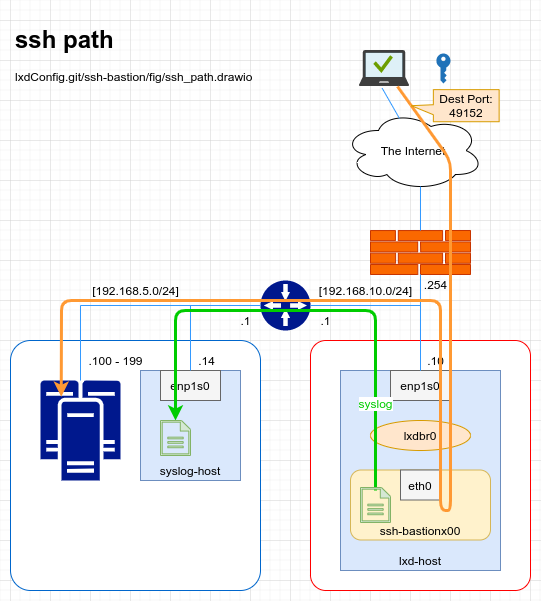

The diagram above was exported from draw.io. Its source (the exported page's mxGraphModel, read from the mxfile embedded in the PNG):
<mxGraphModel dx="1350" dy="816" grid="1" gridSize="10" guides="1" tooltips="1" connect="1" arrows="1" fold="1" page="1" pageScale="1" pageWidth="827" pageHeight="1169" math="0" shadow="0">
  <root>
    <mxCell id="0" />
    <mxCell id="1" parent="0" />
    <mxCell id="MrNZiNF0pufJf9xXKDcz-1" value="The Internet" style="ellipse;shape=cloud;whiteSpace=wrap;html=1;" vertex="1" parent="1">
      <mxGeometry x="373" y="130" width="140" height="80" as="geometry" />
    </mxCell>
    <mxCell id="MrNZiNF0pufJf9xXKDcz-2" value="" style="aspect=fixed;html=1;points=[];align=center;image;fontSize=12;image=img/lib/mscae/Managed_Desktop.svg;" vertex="1" parent="1">
      <mxGeometry x="389" y="70" width="50" height="36" as="geometry" />
    </mxCell>
    <mxCell id="MrNZiNF0pufJf9xXKDcz-3" value="&lt;h1&gt;ssh path&lt;/h1&gt;&lt;p&gt;lxdConfig.git/ssh-bastion/fig/ssh_path.drawio&lt;/p&gt;" style="text;html=1;strokeColor=none;fillColor=none;spacing=5;spacingTop=-20;whiteSpace=wrap;overflow=hidden;rounded=0;" vertex="1" parent="1">
      <mxGeometry x="40" y="40" width="280" height="80" as="geometry" />
    </mxCell>
    <mxCell id="MrNZiNF0pufJf9xXKDcz-4" value="" style="pointerEvents=1;shadow=0;dashed=0;html=1;strokeColor=#C73500;labelPosition=center;verticalLabelPosition=bottom;verticalAlign=top;align=center;fillColor=#fa6800;shape=mxgraph.mscae.enterprise.firewall;fontColor=#ffffff;" vertex="1" parent="1">
      <mxGeometry x="400" y="250" width="100" height="44" as="geometry" />
    </mxCell>
    <mxCell id="MrNZiNF0pufJf9xXKDcz-5" value="" style="rounded=1;whiteSpace=wrap;html=1;strokeColor=#FF0000;arcSize=7;" vertex="1" parent="1">
      <mxGeometry x="340" y="360" width="220" height="250" as="geometry" />
    </mxCell>
    <mxCell id="MrNZiNF0pufJf9xXKDcz-6" value="lxd-host" style="rounded=0;whiteSpace=wrap;html=1;strokeColor=#6c8ebf;fillColor=#dae8fc;align=center;verticalAlign=bottom;" vertex="1" parent="1">
      <mxGeometry x="370" y="390" width="160" height="200" as="geometry" />
    </mxCell>
    <mxCell id="MrNZiNF0pufJf9xXKDcz-7" value="ssh-bastionx00" style="rounded=1;whiteSpace=wrap;html=1;strokeColor=#d6b656;fillColor=#fff2cc;verticalAlign=bottom;" vertex="1" parent="1">
      <mxGeometry x="380" y="489.5" width="140" height="70" as="geometry" />
    </mxCell>
    <mxCell id="MrNZiNF0pufJf9xXKDcz-8" value="enp1s0" style="rounded=0;strokeColor=#666666;fillColor=#f5f5f5;html=1;whiteSpace=wrap;fontSize=12;" vertex="1" parent="1">
      <mxGeometry x="420" y="390" width="60" height="30" as="geometry" />
    </mxCell>
    <mxCell id="MrNZiNF0pufJf9xXKDcz-9" value="lxdbr0" style="ellipse;whiteSpace=wrap;strokeColor=#d79b00;fontSize=12;fillColor=#ffe6cc;html=1;" vertex="1" parent="1">
      <mxGeometry x="400" y="440" width="100" height="30" as="geometry" />
    </mxCell>
    <mxCell id="MrNZiNF0pufJf9xXKDcz-10" value="eth0" style="rounded=0;strokeColor=#666666;fillColor=#f5f5f5;html=1;whiteSpace=wrap;fontSize=12;" vertex="1" parent="1">
      <mxGeometry x="430" y="489.5" width="40" height="30" as="geometry" />
    </mxCell>
    <mxCell id="MrNZiNF0pufJf9xXKDcz-13" value="" style="rounded=1;whiteSpace=wrap;html=1;strokeColor=#0066CC;arcSize=8;" vertex="1" parent="1">
      <mxGeometry x="40" y="360" width="250" height="250" as="geometry" />
    </mxCell>
    <mxCell id="MrNZiNF0pufJf9xXKDcz-14" value="" style="aspect=fixed;pointerEvents=1;shadow=0;dashed=0;html=1;strokeColor=none;labelPosition=center;verticalLabelPosition=bottom;verticalAlign=top;align=center;fillColor=#00188D;shape=mxgraph.mscae.enterprise.gateway;fontSize=12;fontColor=#000000;" vertex="1" parent="1">
      <mxGeometry x="290" y="300" width="50" height="50" as="geometry" />
    </mxCell>
    <mxCell id="MrNZiNF0pufJf9xXKDcz-17" value="" style="aspect=fixed;pointerEvents=1;shadow=0;dashed=0;html=1;strokeColor=none;labelPosition=center;verticalLabelPosition=bottom;verticalAlign=top;align=center;fillColor=#00188D;shape=mxgraph.mscae.enterprise.cluster_server;fontSize=12;fontColor=#000000;" vertex="1" parent="1">
      <mxGeometry x="70" y="400" width="80" height="100" as="geometry" />
    </mxCell>
    <mxCell id="MrNZiNF0pufJf9xXKDcz-11" value="syslog-host" style="rounded=0;whiteSpace=wrap;html=1;strokeColor=#6c8ebf;fillColor=#dae8fc;align=center;verticalAlign=bottom;" vertex="1" parent="1">
      <mxGeometry x="170" y="390" width="100" height="110" as="geometry" />
    </mxCell>
    <mxCell id="MrNZiNF0pufJf9xXKDcz-12" value="enp1s0" style="rounded=0;strokeColor=#666666;fillColor=#f5f5f5;html=1;whiteSpace=wrap;fontSize=12;" vertex="1" parent="1">
      <mxGeometry x="190" y="390" width="60" height="30" as="geometry" />
    </mxCell>
    <mxCell id="MrNZiNF0pufJf9xXKDcz-18" value="" style="endArrow=none;html=1;fontSize=12;entryX=0.454;entryY=1.048;entryDx=0;entryDy=0;entryPerimeter=0;exitX=0.4;exitY=0.1;exitDx=0;exitDy=0;exitPerimeter=0;fontColor=#3399FF;strokeColor=#3399FF;" edge="1" parent="1" source="MrNZiNF0pufJf9xXKDcz-1" target="MrNZiNF0pufJf9xXKDcz-2">
      <mxGeometry width="50" height="50" relative="1" as="geometry">
        <mxPoint x="290" y="290" as="sourcePoint" />
        <mxPoint x="340" y="240" as="targetPoint" />
      </mxGeometry>
    </mxCell>
    <mxCell id="MrNZiNF0pufJf9xXKDcz-19" value="" style="endArrow=none;html=1;fontSize=12;entryX=0.5;entryY=0;entryDx=0;entryDy=0;entryPerimeter=0;exitX=0.55;exitY=0.95;exitDx=0;exitDy=0;exitPerimeter=0;fontColor=#3399FF;strokeColor=#3399FF;" edge="1" parent="1" source="MrNZiNF0pufJf9xXKDcz-1" target="MrNZiNF0pufJf9xXKDcz-4">
      <mxGeometry width="50" height="50" relative="1" as="geometry">
        <mxPoint x="482" y="138" as="sourcePoint" />
        <mxPoint x="542.7" y="97.72799999999995" as="targetPoint" />
      </mxGeometry>
    </mxCell>
    <mxCell id="MrNZiNF0pufJf9xXKDcz-20" value="" style="endArrow=none;html=1;fontSize=12;entryX=0.5;entryY=0;entryDx=0;entryDy=0;exitX=0.5;exitY=1;exitDx=0;exitDy=0;exitPerimeter=0;fontColor=#3399FF;strokeColor=#3399FF;" edge="1" parent="1" source="MrNZiNF0pufJf9xXKDcz-4" target="MrNZiNF0pufJf9xXKDcz-8">
      <mxGeometry width="50" height="50" relative="1" as="geometry">
        <mxPoint x="497" y="206" as="sourcePoint" />
        <mxPoint x="495" y="266" as="targetPoint" />
      </mxGeometry>
    </mxCell>
    <mxCell id="MrNZiNF0pufJf9xXKDcz-21" value="" style="endArrow=none;html=1;fontSize=12;entryX=0.5;entryY=0;entryDx=0;entryDy=0;exitX=1;exitY=0.5;exitDx=0;exitDy=0;exitPerimeter=0;fontColor=#3399FF;strokeColor=#3399FF;edgeStyle=orthogonalEdgeStyle;rounded=0;" edge="1" parent="1" source="MrNZiNF0pufJf9xXKDcz-14" target="MrNZiNF0pufJf9xXKDcz-8">
      <mxGeometry width="50" height="50" relative="1" as="geometry">
        <mxPoint x="495" y="310" as="sourcePoint" />
        <mxPoint x="460" y="480" as="targetPoint" />
      </mxGeometry>
    </mxCell>
    <mxCell id="MrNZiNF0pufJf9xXKDcz-22" value="" style="endArrow=none;html=1;fontSize=12;entryX=0.5;entryY=0;entryDx=0;entryDy=0;exitX=0;exitY=0.5;exitDx=0;exitDy=0;exitPerimeter=0;fontColor=#3399FF;strokeColor=#3399FF;edgeStyle=orthogonalEdgeStyle;rounded=0;entryPerimeter=0;" edge="1" parent="1" source="MrNZiNF0pufJf9xXKDcz-14" target="MrNZiNF0pufJf9xXKDcz-17">
      <mxGeometry width="50" height="50" relative="1" as="geometry">
        <mxPoint x="349.8499999999999" y="340" as="sourcePoint" />
        <mxPoint x="460" y="480" as="targetPoint" />
      </mxGeometry>
    </mxCell>
    <mxCell id="MrNZiNF0pufJf9xXKDcz-23" value="" style="endArrow=none;html=1;fontSize=12;entryX=0.5;entryY=0;entryDx=0;entryDy=0;exitX=0;exitY=0.5;exitDx=0;exitDy=0;exitPerimeter=0;fontColor=#3399FF;strokeColor=#3399FF;edgeStyle=orthogonalEdgeStyle;rounded=0;" edge="1" parent="1" source="MrNZiNF0pufJf9xXKDcz-14" target="MrNZiNF0pufJf9xXKDcz-12">
      <mxGeometry width="50" height="50" relative="1" as="geometry">
        <mxPoint x="300" y="335" as="sourcePoint" />
        <mxPoint x="120" y="500" as="targetPoint" />
      </mxGeometry>
    </mxCell>
    <mxCell id="MrNZiNF0pufJf9xXKDcz-24" value="" style="pointerEvents=1;shadow=0;dashed=0;html=1;strokeColor=none;labelPosition=center;verticalLabelPosition=bottom;verticalAlign=top;outlineConnect=0;align=center;shape=mxgraph.office.security.key_permissions;fillColor=#2072B8;fontSize=12;fontColor=#3399FF;" vertex="1" parent="1">
      <mxGeometry x="465.85" y="73" width="14.15" height="30" as="geometry" />
    </mxCell>
    <mxCell id="MrNZiNF0pufJf9xXKDcz-25" value="[192.168.10.0/24]" style="text;html=1;strokeColor=none;fillColor=none;align=center;verticalAlign=middle;whiteSpace=wrap;rounded=0;fontSize=12;" vertex="1" parent="1">
      <mxGeometry x="340" y="300" width="111" height="20" as="geometry" />
    </mxCell>
    <mxCell id="MrNZiNF0pufJf9xXKDcz-26" value="[192.168.5.0/24]" style="text;html=1;strokeColor=none;fillColor=none;align=center;verticalAlign=middle;whiteSpace=wrap;rounded=0;fontSize=12;" vertex="1" parent="1">
      <mxGeometry x="109.5" y="300" width="111" height="20" as="geometry" />
    </mxCell>
    <mxCell id="MrNZiNF0pufJf9xXKDcz-27" value=".14" style="text;html=1;strokeColor=none;fillColor=none;align=center;verticalAlign=middle;whiteSpace=wrap;rounded=0;fontSize=12;" vertex="1" parent="1">
      <mxGeometry x="220.5" y="370" width="30.5" height="20" as="geometry" />
    </mxCell>
    <mxCell id="MrNZiNF0pufJf9xXKDcz-29" value=".10" style="text;html=1;strokeColor=none;fillColor=none;align=center;verticalAlign=middle;whiteSpace=wrap;rounded=0;fontSize=12;" vertex="1" parent="1">
      <mxGeometry x="449.5" y="370" width="30.5" height="20" as="geometry" />
    </mxCell>
    <mxCell id="MrNZiNF0pufJf9xXKDcz-30" value=".254" style="text;html=1;strokeColor=none;fillColor=none;align=center;verticalAlign=middle;whiteSpace=wrap;rounded=0;fontSize=12;" vertex="1" parent="1">
      <mxGeometry x="449.5" y="294" width="30.5" height="20" as="geometry" />
    </mxCell>
    <mxCell id="MrNZiNF0pufJf9xXKDcz-31" value=".1" style="text;html=1;strokeColor=none;fillColor=none;align=center;verticalAlign=middle;whiteSpace=wrap;rounded=0;fontSize=12;" vertex="1" parent="1">
      <mxGeometry x="340" y="330" width="30.5" height="20" as="geometry" />
    </mxCell>
    <mxCell id="MrNZiNF0pufJf9xXKDcz-32" value=".1" style="text;html=1;strokeColor=none;fillColor=none;align=center;verticalAlign=middle;whiteSpace=wrap;rounded=0;fontSize=12;" vertex="1" parent="1">
      <mxGeometry x="259.5" y="330" width="30.5" height="20" as="geometry" />
    </mxCell>
    <mxCell id="MrNZiNF0pufJf9xXKDcz-33" value=".100 - 199" style="text;html=1;strokeColor=none;fillColor=none;align=center;verticalAlign=middle;whiteSpace=wrap;rounded=0;fontSize=12;" vertex="1" parent="1">
      <mxGeometry x="109.5" y="370" width="70.5" height="20" as="geometry" />
    </mxCell>
    <mxCell id="MrNZiNF0pufJf9xXKDcz-34" value="" style="endArrow=none;html=1;fontSize=12;fontColor=#000000;exitX=0.259;exitY=0.163;exitDx=0;exitDy=0;exitPerimeter=0;strokeColor=#FF9933;strokeWidth=3;endFill=0;startArrow=classic;startFill=1;" edge="1" parent="1" source="MrNZiNF0pufJf9xXKDcz-17" target="MrNZiNF0pufJf9xXKDcz-2">
      <mxGeometry width="50" height="50" relative="1" as="geometry">
        <mxPoint x="220" y="250" as="sourcePoint" />
        <mxPoint x="330" y="280" as="targetPoint" />
        <Array as="points">
          <mxPoint x="91" y="320" />
          <mxPoint x="470" y="320" />
          <mxPoint x="470" y="530" />
          <mxPoint x="480" y="530" />
          <mxPoint x="480" y="180" />
        </Array>
      </mxGeometry>
    </mxCell>
    <mxCell id="MrNZiNF0pufJf9xXKDcz-35" value="syslog" style="endArrow=classic;html=1;strokeWidth=3;fontSize=12;exitX=0.5;exitY=0.086;exitDx=0;exitDy=0;exitPerimeter=0;fontColor=#00CC00;strokeColor=#00CC00;" edge="1" parent="1" source="MrNZiNF0pufJf9xXKDcz-37" target="MrNZiNF0pufJf9xXKDcz-38">
      <mxGeometry x="-0.6444" width="50" height="50" relative="1" as="geometry">
        <mxPoint x="280" y="480" as="sourcePoint" />
        <mxPoint x="350" y="445.75" as="targetPoint" />
        <Array as="points">
          <mxPoint x="405" y="330" />
          <mxPoint x="205" y="330" />
        </Array>
        <mxPoint as="offset" />
      </mxGeometry>
    </mxCell>
    <mxCell id="MrNZiNF0pufJf9xXKDcz-37" value="" style="pointerEvents=1;shadow=0;dashed=0;html=1;labelPosition=center;verticalLabelPosition=bottom;verticalAlign=top;outlineConnect=0;align=center;shape=mxgraph.office.concepts.document;fontSize=12;fillColor=#d5e8d4;strokeColor=#82b366;" vertex="1" parent="1">
      <mxGeometry x="390" y="507" width="30" height="35" as="geometry" />
    </mxCell>
    <mxCell id="MrNZiNF0pufJf9xXKDcz-38" value="" style="pointerEvents=1;shadow=0;dashed=0;html=1;labelPosition=center;verticalLabelPosition=bottom;verticalAlign=top;outlineConnect=0;align=center;shape=mxgraph.office.concepts.document;fontSize=12;fillColor=#d5e8d4;strokeColor=#82b366;" vertex="1" parent="1">
      <mxGeometry x="190" y="440" width="30" height="35" as="geometry" />
    </mxCell>
    <mxCell id="MrNZiNF0pufJf9xXKDcz-39" value="" style="shape=callout;whiteSpace=wrap;html=1;perimeter=calloutPerimeter;strokeColor=#d79b00;fontSize=12;align=center;rotation=90;fillColor=#ffe6cc;base=10;size=22;position=0.47;" vertex="1" parent="1">
      <mxGeometry x="468.7" y="81.3" width="32.08" height="87.78" as="geometry" />
    </mxCell>
    <mxCell id="MrNZiNF0pufJf9xXKDcz-40" value="Dest Port: 49152" style="text;html=1;strokeColor=none;fillColor=none;align=center;verticalAlign=middle;whiteSpace=wrap;rounded=0;fontSize=12;" vertex="1" parent="1">
      <mxGeometry x="465.85" y="110.19" width="60" height="30" as="geometry" />
    </mxCell>
  </root>
</mxGraphModel>